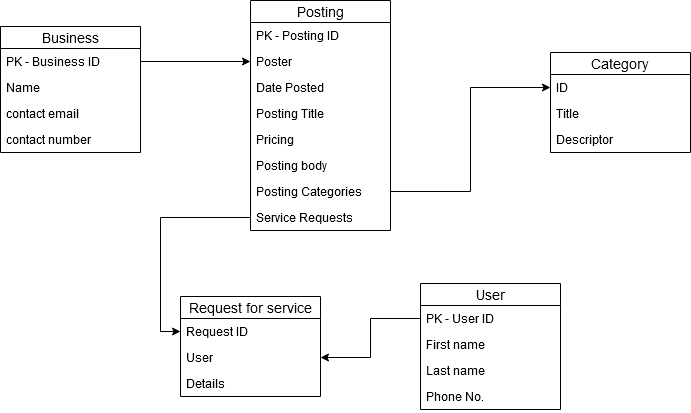

The diagram above was exported from draw.io. Its source (the exported page's mxGraphModel, read from the mxfile embedded in the PNG):
<mxGraphModel dx="1887" dy="992" grid="1" gridSize="10" guides="1" tooltips="1" connect="1" arrows="1" fold="1" page="1" pageScale="1" pageWidth="850" pageHeight="1100" math="0" shadow="0">
  <root>
    <mxCell id="0" />
    <mxCell id="1" parent="0" />
    <mxCell id="XxI1wb4ZSt81E6H1Syn--2" value="Posting" style="swimlane;fontStyle=0;childLayout=stackLayout;horizontal=1;startSize=22;horizontalStack=0;resizeParent=1;resizeParentMax=0;resizeLast=0;collapsible=1;marginBottom=0;align=center;fontSize=14;" parent="1" vertex="1">
      <mxGeometry x="10" y="277" width="140" height="230" as="geometry" />
    </mxCell>
    <mxCell id="XxI1wb4ZSt81E6H1Syn--3" value="PK - Posting ID" style="text;strokeColor=none;fillColor=none;spacingLeft=4;spacingRight=4;overflow=hidden;rotatable=0;points=[[0,0.5],[1,0.5]];portConstraint=eastwest;fontSize=12;" parent="XxI1wb4ZSt81E6H1Syn--2" vertex="1">
      <mxGeometry y="22" width="140" height="26" as="geometry" />
    </mxCell>
    <mxCell id="XxI1wb4ZSt81E6H1Syn--4" value="Poster" style="text;strokeColor=none;fillColor=none;spacingLeft=4;spacingRight=4;overflow=hidden;rotatable=0;points=[[0,0.5],[1,0.5]];portConstraint=eastwest;fontSize=12;" parent="XxI1wb4ZSt81E6H1Syn--2" vertex="1">
      <mxGeometry y="48" width="140" height="26" as="geometry" />
    </mxCell>
    <mxCell id="XxI1wb4ZSt81E6H1Syn--30" value="Date Posted" style="text;strokeColor=none;fillColor=none;spacingLeft=4;spacingRight=4;overflow=hidden;rotatable=0;points=[[0,0.5],[1,0.5]];portConstraint=eastwest;fontSize=12;" parent="XxI1wb4ZSt81E6H1Syn--2" vertex="1">
      <mxGeometry y="74" width="140" height="26" as="geometry" />
    </mxCell>
    <mxCell id="XxI1wb4ZSt81E6H1Syn--31" value="Posting Title" style="text;strokeColor=none;fillColor=none;spacingLeft=4;spacingRight=4;overflow=hidden;rotatable=0;points=[[0,0.5],[1,0.5]];portConstraint=eastwest;fontSize=12;" parent="XxI1wb4ZSt81E6H1Syn--2" vertex="1">
      <mxGeometry y="100" width="140" height="26" as="geometry" />
    </mxCell>
    <mxCell id="XxI1wb4ZSt81E6H1Syn--32" value="Pricing" style="text;strokeColor=none;fillColor=none;spacingLeft=4;spacingRight=4;overflow=hidden;rotatable=0;points=[[0,0.5],[1,0.5]];portConstraint=eastwest;fontSize=12;" parent="XxI1wb4ZSt81E6H1Syn--2" vertex="1">
      <mxGeometry y="126" width="140" height="26" as="geometry" />
    </mxCell>
    <mxCell id="XxI1wb4ZSt81E6H1Syn--33" value="Posting body" style="text;strokeColor=none;fillColor=none;spacingLeft=4;spacingRight=4;overflow=hidden;rotatable=0;points=[[0,0.5],[1,0.5]];portConstraint=eastwest;fontSize=12;" parent="XxI1wb4ZSt81E6H1Syn--2" vertex="1">
      <mxGeometry y="152" width="140" height="26" as="geometry" />
    </mxCell>
    <mxCell id="k6tRbXa8h_8xCKTOkj9g-1" value="Posting Categories" style="text;strokeColor=none;fillColor=none;spacingLeft=4;spacingRight=4;overflow=hidden;rotatable=0;points=[[0,0.5],[1,0.5]];portConstraint=eastwest;fontSize=12;" vertex="1" parent="XxI1wb4ZSt81E6H1Syn--2">
      <mxGeometry y="178" width="140" height="26" as="geometry" />
    </mxCell>
    <mxCell id="k6tRbXa8h_8xCKTOkj9g-3" value="Service Requests" style="text;strokeColor=none;fillColor=none;spacingLeft=4;spacingRight=4;overflow=hidden;rotatable=0;points=[[0,0.5],[1,0.5]];portConstraint=eastwest;fontSize=12;" vertex="1" parent="XxI1wb4ZSt81E6H1Syn--2">
      <mxGeometry y="204" width="140" height="26" as="geometry" />
    </mxCell>
    <mxCell id="XxI1wb4ZSt81E6H1Syn--23" value="Business" style="swimlane;fontStyle=0;childLayout=stackLayout;horizontal=1;startSize=22;horizontalStack=0;resizeParent=1;resizeParentMax=0;resizeLast=0;collapsible=1;marginBottom=0;align=center;fontSize=14;" parent="1" vertex="1">
      <mxGeometry x="-240" y="303" width="140" height="126" as="geometry" />
    </mxCell>
    <mxCell id="XxI1wb4ZSt81E6H1Syn--24" value="PK - Business ID" style="text;strokeColor=none;fillColor=none;spacingLeft=4;spacingRight=4;overflow=hidden;rotatable=0;points=[[0,0.5],[1,0.5]];portConstraint=eastwest;fontSize=12;" parent="XxI1wb4ZSt81E6H1Syn--23" vertex="1">
      <mxGeometry y="22" width="140" height="26" as="geometry" />
    </mxCell>
    <mxCell id="XxI1wb4ZSt81E6H1Syn--26" value="Name" style="text;strokeColor=none;fillColor=none;spacingLeft=4;spacingRight=4;overflow=hidden;rotatable=0;points=[[0,0.5],[1,0.5]];portConstraint=eastwest;fontSize=12;" parent="XxI1wb4ZSt81E6H1Syn--23" vertex="1">
      <mxGeometry y="48" width="140" height="26" as="geometry" />
    </mxCell>
    <mxCell id="XxI1wb4ZSt81E6H1Syn--28" value="contact email" style="text;strokeColor=none;fillColor=none;spacingLeft=4;spacingRight=4;overflow=hidden;rotatable=0;points=[[0,0.5],[1,0.5]];portConstraint=eastwest;fontSize=12;" parent="XxI1wb4ZSt81E6H1Syn--23" vertex="1">
      <mxGeometry y="74" width="140" height="26" as="geometry" />
    </mxCell>
    <mxCell id="XxI1wb4ZSt81E6H1Syn--29" value="contact number" style="text;strokeColor=none;fillColor=none;spacingLeft=4;spacingRight=4;overflow=hidden;rotatable=0;points=[[0,0.5],[1,0.5]];portConstraint=eastwest;fontSize=12;" parent="XxI1wb4ZSt81E6H1Syn--23" vertex="1">
      <mxGeometry y="100" width="140" height="26" as="geometry" />
    </mxCell>
    <mxCell id="XxI1wb4ZSt81E6H1Syn--43" style="edgeStyle=orthogonalEdgeStyle;rounded=0;orthogonalLoop=1;jettySize=auto;html=1;exitX=1;exitY=0.5;exitDx=0;exitDy=0;entryX=0;entryY=0.5;entryDx=0;entryDy=0;" parent="1" source="XxI1wb4ZSt81E6H1Syn--24" target="XxI1wb4ZSt81E6H1Syn--4" edge="1">
      <mxGeometry relative="1" as="geometry" />
    </mxCell>
    <mxCell id="XxI1wb4ZSt81E6H1Syn--53" style="edgeStyle=orthogonalEdgeStyle;rounded=0;orthogonalLoop=1;jettySize=auto;html=1;exitX=0;exitY=0.5;exitDx=0;exitDy=0;entryX=1;entryY=0.5;entryDx=0;entryDy=0;" parent="1" source="XxI1wb4ZSt81E6H1Syn--48" target="XxI1wb4ZSt81E6H1Syn--36" edge="1">
      <mxGeometry relative="1" as="geometry" />
    </mxCell>
    <mxCell id="k6tRbXa8h_8xCKTOkj9g-2" style="edgeStyle=orthogonalEdgeStyle;rounded=0;orthogonalLoop=1;jettySize=auto;html=1;exitX=1;exitY=0.5;exitDx=0;exitDy=0;entryX=0;entryY=0.5;entryDx=0;entryDy=0;" edge="1" parent="1" source="k6tRbXa8h_8xCKTOkj9g-1" target="XxI1wb4ZSt81E6H1Syn--11">
      <mxGeometry relative="1" as="geometry" />
    </mxCell>
    <mxCell id="XxI1wb4ZSt81E6H1Syn--10" value="Category" style="swimlane;fontStyle=0;childLayout=stackLayout;horizontal=1;startSize=22;horizontalStack=0;resizeParent=1;resizeParentMax=0;resizeLast=0;collapsible=1;marginBottom=0;align=center;fontSize=14;" parent="1" vertex="1">
      <mxGeometry x="310" y="329" width="140" height="100" as="geometry" />
    </mxCell>
    <mxCell id="XxI1wb4ZSt81E6H1Syn--11" value="ID" style="text;strokeColor=none;fillColor=none;spacingLeft=4;spacingRight=4;overflow=hidden;rotatable=0;points=[[0,0.5],[1,0.5]];portConstraint=eastwest;fontSize=12;" parent="XxI1wb4ZSt81E6H1Syn--10" vertex="1">
      <mxGeometry y="22" width="140" height="26" as="geometry" />
    </mxCell>
    <mxCell id="XxI1wb4ZSt81E6H1Syn--12" value="Title" style="text;strokeColor=none;fillColor=none;spacingLeft=4;spacingRight=4;overflow=hidden;rotatable=0;points=[[0,0.5],[1,0.5]];portConstraint=eastwest;fontSize=12;" parent="XxI1wb4ZSt81E6H1Syn--10" vertex="1">
      <mxGeometry y="48" width="140" height="26" as="geometry" />
    </mxCell>
    <mxCell id="XxI1wb4ZSt81E6H1Syn--21" value="Descriptor" style="text;strokeColor=none;fillColor=none;spacingLeft=4;spacingRight=4;overflow=hidden;rotatable=0;points=[[0,0.5],[1,0.5]];portConstraint=eastwest;fontSize=12;" parent="XxI1wb4ZSt81E6H1Syn--10" vertex="1">
      <mxGeometry y="74" width="140" height="26" as="geometry" />
    </mxCell>
    <mxCell id="k6tRbXa8h_8xCKTOkj9g-4" style="edgeStyle=orthogonalEdgeStyle;rounded=0;orthogonalLoop=1;jettySize=auto;html=1;exitX=0;exitY=0.5;exitDx=0;exitDy=0;entryX=0;entryY=0.5;entryDx=0;entryDy=0;" edge="1" parent="1" source="k6tRbXa8h_8xCKTOkj9g-3" target="XxI1wb4ZSt81E6H1Syn--51">
      <mxGeometry relative="1" as="geometry" />
    </mxCell>
    <mxCell id="XxI1wb4ZSt81E6H1Syn--35" value="Request for service" style="swimlane;fontStyle=0;childLayout=stackLayout;horizontal=1;startSize=22;horizontalStack=0;resizeParent=1;resizeParentMax=0;resizeLast=0;collapsible=1;marginBottom=0;align=center;fontSize=14;" parent="1" vertex="1">
      <mxGeometry x="-60" y="573" width="140" height="100" as="geometry" />
    </mxCell>
    <mxCell id="XxI1wb4ZSt81E6H1Syn--51" value="Request ID" style="text;strokeColor=none;fillColor=none;spacingLeft=4;spacingRight=4;overflow=hidden;rotatable=0;points=[[0,0.5],[1,0.5]];portConstraint=eastwest;fontSize=12;" parent="XxI1wb4ZSt81E6H1Syn--35" vertex="1">
      <mxGeometry y="22" width="140" height="26" as="geometry" />
    </mxCell>
    <mxCell id="XxI1wb4ZSt81E6H1Syn--36" value="User" style="text;strokeColor=none;fillColor=none;spacingLeft=4;spacingRight=4;overflow=hidden;rotatable=0;points=[[0,0.5],[1,0.5]];portConstraint=eastwest;fontSize=12;" parent="XxI1wb4ZSt81E6H1Syn--35" vertex="1">
      <mxGeometry y="48" width="140" height="26" as="geometry" />
    </mxCell>
    <mxCell id="XxI1wb4ZSt81E6H1Syn--37" value="Details" style="text;strokeColor=none;fillColor=none;spacingLeft=4;spacingRight=4;overflow=hidden;rotatable=0;points=[[0,0.5],[1,0.5]];portConstraint=eastwest;fontSize=12;" parent="XxI1wb4ZSt81E6H1Syn--35" vertex="1">
      <mxGeometry y="74" width="140" height="26" as="geometry" />
    </mxCell>
    <mxCell id="XxI1wb4ZSt81E6H1Syn--6" value="User" style="swimlane;fontStyle=0;childLayout=stackLayout;horizontal=1;startSize=22;horizontalStack=0;resizeParent=1;resizeParentMax=0;resizeLast=0;collapsible=1;marginBottom=0;align=center;fontSize=14;" parent="1" vertex="1">
      <mxGeometry x="180" y="560" width="140" height="126" as="geometry" />
    </mxCell>
    <mxCell id="XxI1wb4ZSt81E6H1Syn--48" value="PK - User ID" style="text;strokeColor=none;fillColor=none;spacingLeft=4;spacingRight=4;overflow=hidden;rotatable=0;points=[[0,0.5],[1,0.5]];portConstraint=eastwest;fontSize=12;" parent="XxI1wb4ZSt81E6H1Syn--6" vertex="1">
      <mxGeometry y="22" width="140" height="26" as="geometry" />
    </mxCell>
    <mxCell id="XxI1wb4ZSt81E6H1Syn--7" value="First name" style="text;strokeColor=none;fillColor=none;spacingLeft=4;spacingRight=4;overflow=hidden;rotatable=0;points=[[0,0.5],[1,0.5]];portConstraint=eastwest;fontSize=12;" parent="XxI1wb4ZSt81E6H1Syn--6" vertex="1">
      <mxGeometry y="48" width="140" height="26" as="geometry" />
    </mxCell>
    <mxCell id="XxI1wb4ZSt81E6H1Syn--8" value="Last name" style="text;strokeColor=none;fillColor=none;spacingLeft=4;spacingRight=4;overflow=hidden;rotatable=0;points=[[0,0.5],[1,0.5]];portConstraint=eastwest;fontSize=12;" parent="XxI1wb4ZSt81E6H1Syn--6" vertex="1">
      <mxGeometry y="74" width="140" height="26" as="geometry" />
    </mxCell>
    <mxCell id="XxI1wb4ZSt81E6H1Syn--9" value="Phone No." style="text;strokeColor=none;fillColor=none;spacingLeft=4;spacingRight=4;overflow=hidden;rotatable=0;points=[[0,0.5],[1,0.5]];portConstraint=eastwest;fontSize=12;" parent="XxI1wb4ZSt81E6H1Syn--6" vertex="1">
      <mxGeometry y="100" width="140" height="26" as="geometry" />
    </mxCell>
  </root>
</mxGraphModel>